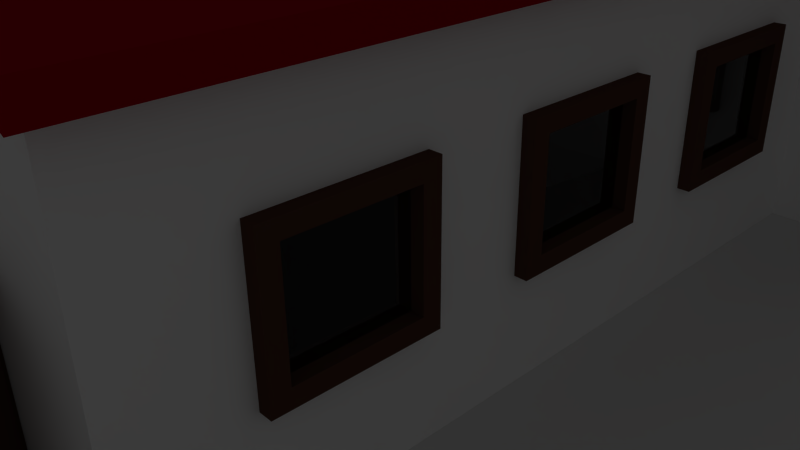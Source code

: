 # Source: ER_Fabrik.blend  (saved by Blender 2.68.0; exported with 4.5.12 LTS)
import bpy
from mathutils import Matrix  # noqa: F401  (used for matrix-valued properties, if any)

bpy.ops.wm.read_factory_settings(use_empty=True)
scene = bpy.context.scene
scene.name = 'Scene'

# ---- collections
col_collection_1 = bpy.data.collections.new('Collection 1'); scene.collection.children.link(col_collection_1)

# ---- materials (node trees are filled in below, after node groups)
mat_holz = bpy.data.materials.new('Holz')
mat_holz.alpha_threshold = 0.0
mat_holz.roughness = 0.5
mat_holz.line_color = (0.0, 0.0, 0.0, 1.0)
mat_wand = bpy.data.materials.new('Wand')
mat_wand.alpha_threshold = 0.0
mat_wand.roughness = 0.5
mat_wand.line_color = (0.0, 0.0, 0.0, 1.0)
mat_fenster = bpy.data.materials.new('Fenster')
mat_fenster.alpha_threshold = 0.0
mat_fenster.roughness = 0.5
mat_fenster.line_color = (0.0, 0.0, 0.0, 1.0)
mat_dach = bpy.data.materials.new('Dach')
mat_dach.alpha_threshold = 0.0
mat_dach.roughness = 0.5
mat_dach.line_color = (0.0, 0.0, 0.0, 1.0)
mat_schwarz = bpy.data.materials.new('Schwarz')
mat_schwarz.alpha_threshold = 0.0
mat_schwarz.roughness = 0.5
mat_schwarz.line_color = (0.0, 0.0, 0.0, 1.0)
mat_licht = bpy.data.materials.new('Licht')
mat_licht.alpha_threshold = 0.0
mat_licht.roughness = 0.5
mat_licht.line_color = (0.0, 0.0, 0.0, 1.0)
mat_schnee = bpy.data.materials.new('Schnee')
mat_schnee.alpha_threshold = 0.0
mat_schnee.roughness = 0.5
mat_schnee.line_color = (0.0, 0.0, 0.0, 1.0)

# ---- material node trees
mat_holz.use_nodes = True; mat_holz.node_tree.nodes.clear()
_N = mat_holz.node_tree.nodes; _L = mat_holz.node_tree.links
n0 = _N.new('ShaderNodeOutputMaterial'); n0.name = 'Material Output'; n0.location = (300, 300)
n1 = _N.new('ShaderNodeBsdfDiffuse'); n1.name = 'Diffuse BSDF'; n1.location = (10, 300)
n1.inputs[0].default_value = (0.1025, 0.04648, 0.03102, 1.0)
_L.new(n1.outputs[0], n0.inputs[0])
n0.is_active_output = True
mat_wand.use_nodes = True; mat_wand.node_tree.nodes.clear()
_N = mat_wand.node_tree.nodes; _L = mat_wand.node_tree.links
n0 = _N.new('ShaderNodeOutputMaterial'); n0.name = 'Material Output'; n0.location = (300, 300)
n1 = _N.new('ShaderNodeBsdfDiffuse'); n1.name = 'Diffuse BSDF'; n1.location = (10, 300)
n1.inputs[0].default_value = (1.0, 1.0, 1.0, 1.0)
_L.new(n1.outputs[0], n0.inputs[0])
n0.is_active_output = True
mat_fenster.use_nodes = True; mat_fenster.node_tree.nodes.clear()
_N = mat_fenster.node_tree.nodes; _L = mat_fenster.node_tree.links
n0 = _N.new('ShaderNodeOutputMaterial'); n0.name = 'Material Output'; n0.location = (300, 300)
n1 = _N.new('ShaderNodeBsdfGlass'); n1.name = 'Glass BSDF'; n1.location = (100, 300)
n1.distribution = 'BECKMANN'
n1.inputs[0].default_value = (0.8, 0.8, 0.8, 1.0)
n1.inputs[2].default_value = 1.45
_L.new(n1.outputs[0], n0.inputs[0])
n0.is_active_output = True
mat_dach.use_nodes = True; mat_dach.node_tree.nodes.clear()
_N = mat_dach.node_tree.nodes; _L = mat_dach.node_tree.links
n0 = _N.new('ShaderNodeOutputMaterial'); n0.name = 'Material Output'; n0.location = (300, 300)
n1 = _N.new('ShaderNodeBsdfDiffuse'); n1.name = 'Diffuse BSDF'; n1.location = (10, 300)
n1.inputs[0].default_value = (0.402, 0.0, 0.009476, 1.0)
_L.new(n1.outputs[0], n0.inputs[0])
n0.is_active_output = True
mat_schwarz.use_nodes = True; mat_schwarz.node_tree.nodes.clear()
_N = mat_schwarz.node_tree.nodes; _L = mat_schwarz.node_tree.links
n0 = _N.new('ShaderNodeOutputMaterial'); n0.name = 'Material Output'; n0.location = (300, 300)
n1 = _N.new('ShaderNodeBsdfDiffuse'); n1.name = 'Diffuse BSDF'; n1.location = (10, 300)
n1.inputs[0].default_value = (0.0, 0.0, 0.0, 1.0)
_L.new(n1.outputs[0], n0.inputs[0])
n0.is_active_output = True
mat_licht.use_nodes = True; mat_licht.node_tree.nodes.clear()
_N = mat_licht.node_tree.nodes; _L = mat_licht.node_tree.links
n0 = _N.new('ShaderNodeOutputMaterial'); n0.name = 'Material Output'; n0.location = (300, 300)
n1 = _N.new('ShaderNodeEmission'); n1.name = 'Emission'; n1.location = (110, 300)
n1.inputs[0].default_value = (0.8, 0.8, 0.8, 1.0)
n1.inputs[1].default_value = 500.0
_L.new(n1.outputs[0], n0.inputs[0])
n0.is_active_output = True
mat_schnee.use_nodes = True; mat_schnee.node_tree.nodes.clear()
_N = mat_schnee.node_tree.nodes; _L = mat_schnee.node_tree.links
n0 = _N.new('ShaderNodeOutputMaterial'); n0.name = 'Material Output'; n0.location = (300, 300)
n1 = _N.new('ShaderNodeBsdfDiffuse'); n1.name = 'Diffuse BSDF'; n1.location = (10, 300)
n1.inputs[1].default_value = 1.0
_L.new(n1.outputs[0], n0.inputs[0])
n0.is_active_output = True

# ---- world
world_world = bpy.data.worlds.new('World'); scene.world = world_world
world_world.color = (0.05088, 0.05088, 0.05088)
world_world.use_sun_shadow = False
world_world.sun_shadow_jitter_overblur = 0.0
world_world.cycles.sampling_method = 'MANUAL'
world_world.cycles.sample_map_resolution = 256

# ---- cameras
cam_camera = bpy.data.cameras.new('Camera')
cam_camera.clip_end = 100.0
cam_camera.lens = 35.0
cam_camera.sensor_width = 32.0
cam_camera.sensor_height = 18.0
cam_camera.ortho_scale = 7.314
cam_camera.dof.focus_distance = 0.0

# ---- lights
light_lamp = bpy.data.lights.new('Lamp', 'POINT')
light_lamp.transmission_factor = 0.0
light_lamp.cutoff_distance = 30.0
light_lamp.energy = 100.0
light_lamp.shadow_buffer_clip_start = 1.001
light_lamp.shadow_soft_size = 0.1
light_lamp.shadow_maximum_resolution = 0.006
light_lamp.use_absolute_resolution = True
light_lamp.cycles.use_multiple_importance_sampling = False

# ---- meshes
me_cube_004 = bpy.data.meshes.new('Cube.004')
me_cube_004.from_pydata([(0.8814, -17.76, -1.0), (0.8814, -19.76, -1.0), (-1.119, -19.76, -1.0), (-1.119, -17.76, -1.0), (0.8814, -17.76, 1.0), (0.8814, -19.76, 1.0), (-1.119, -19.76, 1.0), (-1.119, -17.76, 1.0), (0.8814, -17.46, -1.0), (-1.119, -17.46, -1.0), (0.8814, -17.46, 1.0), (-1.119, -17.46, 1.0), (0.8814, -20.06, -1.0), (-1.119, -20.06, -1.0), (0.8814, -20.06, 1.0), (-1.119, -20.06, 1.0), (0.8814, -19.76, -13.8), (-1.119, -19.76, -13.8), (0.8814, -20.06, -13.8), (-1.119, -20.06, -13.8), (0.8814, -17.76, -13.8), (-1.119, -17.76, -13.8), (0.8814, -17.46, -13.8), (-1.119, -17.46, -13.8), (0.8814, -19.76, -15.93), (-1.119, -19.76, -15.93), (0.8814, -20.06, -15.93), (-1.119, -20.06, -15.93), (0.8814, -17.76, -15.93), (-1.119, -17.76, -15.93), (0.8814, -17.46, -15.93), (-1.119, -17.46, -15.93), (0.8814, -13.48, -1.0), (0.8814, -15.48, -1.0), (-1.119, -15.48, -1.0), (-1.119, -13.48, -1.0), (0.8814, -13.48, 1.0), (0.8814, -15.48, 1.0), (-1.119, -15.48, 1.0), (-1.119, -13.48, 1.0), (0.8814, -13.19, -1.0), (-1.119, -13.19, -1.0), (0.8814, -13.19, 1.0), (-1.119, -13.19, 1.0), (0.8814, -15.78, -1.0), (-1.119, -15.78, -1.0), (0.8814, -15.78, 1.0), (-1.119, -15.78, 1.0), (0.8814, -15.48, -13.8), (-1.119, -15.48, -13.8), (0.8814, -15.78, -13.8), (-1.119, -15.78, -13.8), (0.8814, -13.48, -13.8), (-1.119, -13.48, -13.8), (0.8814, -13.19, -13.8), (-1.119, -13.19, -13.8), (0.8814, -15.48, -15.93), (-1.119, -15.48, -15.93), (0.8814, -15.78, -15.93), (-1.119, -15.78, -15.93), (0.8814, -13.48, -15.93), (-1.119, -13.48, -15.93), (0.8814, -13.19, -15.93), (-1.119, -13.19, -15.93), (0.8814, -21.99, -1.0), (0.8814, -23.99, -1.0), (-1.119, -23.99, -1.0), (-1.119, -21.99, -1.0), (0.8814, -21.99, 1.0), (0.8814, -23.99, 1.0), (-1.119, -23.99, 1.0), (-1.119, -21.99, 1.0), (0.8814, -21.7, -1.0), (-1.119, -21.7, -1.0), (0.8814, -21.7, 1.0), (-1.119, -21.7, 1.0), (0.8814, -24.29, -1.0), (-1.119, -24.29, -1.0), (0.8814, -24.29, 1.0), (-1.119, -24.29, 1.0), (0.8814, -23.99, -13.8), (-1.119, -23.99, -13.8), (0.8814, -24.29, -13.8), (-1.119, -24.29, -13.8), (0.8814, -21.99, -13.8), (-1.119, -21.99, -13.8), (0.8814, -21.7, -13.8), (-1.119, -21.7, -13.8), (0.8814, -23.99, -15.93), (-1.119, -23.99, -15.93), (0.8814, -24.29, -15.93), (-1.119, -24.29, -15.93), (0.8814, -21.99, -15.93), (-1.119, -21.99, -15.93), (0.8814, -21.7, -15.93), (-1.119, -21.7, -15.93), (-22.2, -21.99, -1.0), (-22.2, -23.99, -1.0), (-24.2, -23.99, -1.0), (-24.2, -21.99, -1.0), (-22.2, -21.99, 1.0), (-22.2, -23.99, 1.0), (-24.2, -23.99, 1.0), (-24.2, -21.99, 1.0), (-22.2, -21.7, -1.0), (-24.2, -21.7, -1.0), (-22.2, -21.7, 1.0), (-24.2, -21.7, 1.0), (-22.2, -24.29, -1.0), (-24.2, -24.29, -1.0), (-22.2, -24.29, 1.0), (-24.2, -24.29, 1.0), (-22.2, -23.99, -13.8), (-24.2, -23.99, -13.8), (-22.2, -24.29, -13.8), (-24.2, -24.29, -13.8), (-22.2, -21.99, -13.8), (-24.2, -21.99, -13.8), (-22.2, -21.7, -13.8), (-24.2, -21.7, -13.8), (-22.2, -23.99, -15.93), (-24.2, -23.99, -15.93), (-22.2, -24.29, -15.93), (-24.2, -24.29, -15.93), (-22.2, -21.99, -15.93), (-24.2, -21.99, -15.93), (-22.2, -21.7, -15.93), (-24.2, -21.7, -15.93), (-22.2, -13.48, -1.0), (-22.2, -15.48, -1.0), (-24.2, -15.48, -1.0), (-24.2, -13.48, -1.0), (-22.2, -13.48, 1.0), (-22.2, -15.48, 1.0), (-24.2, -15.48, 1.0), (-24.2, -13.48, 1.0), (-22.2, -13.19, -1.0), (-24.2, -13.19, -1.0), (-22.2, -13.19, 1.0), (-24.2, -13.19, 1.0), (-22.2, -15.78, -1.0), (-24.2, -15.78, -1.0), (-22.2, -15.78, 1.0), (-24.2, -15.78, 1.0), (-22.2, -15.48, -13.8), (-24.2, -15.48, -13.8), (-22.2, -15.78, -13.8), (-24.2, -15.78, -13.8), (-22.2, -13.48, -13.8), (-24.2, -13.48, -13.8), (-22.2, -13.19, -13.8), (-24.2, -13.19, -13.8), (-22.2, -15.48, -15.93), (-24.2, -15.48, -15.93), (-22.2, -15.78, -15.93), (-24.2, -15.78, -15.93), (-22.2, -13.48, -15.93), (-24.2, -13.48, -15.93), (-22.2, -13.19, -15.93), (-24.2, -13.19, -15.93), (-22.2, -17.76, -1.0), (-22.2, -19.76, -1.0), (-24.2, -19.76, -1.0), (-24.2, -17.76, -1.0), (-22.2, -17.76, 1.0), (-22.2, -19.76, 1.0), (-24.2, -19.76, 1.0), (-24.2, -17.76, 1.0), (-22.2, -17.46, -1.0), (-24.2, -17.46, -1.0), (-22.2, -17.46, 1.0), (-24.2, -17.46, 1.0), (-22.2, -20.06, -1.0), (-24.2, -20.06, -1.0), (-22.2, -20.06, 1.0), (-24.2, -20.06, 1.0), (-22.2, -19.76, -13.8), (-24.2, -19.76, -13.8), (-22.2, -20.06, -13.8), (-24.2, -20.06, -13.8), (-22.2, -17.76, -13.8), (-24.2, -17.76, -13.8), (-22.2, -17.46, -13.8), (-24.2, -17.46, -13.8), (-22.2, -19.76, -15.93), (-24.2, -19.76, -15.93), (-22.2, -20.06, -15.93), (-24.2, -20.06, -15.93), (-22.2, -17.76, -15.93), (-24.2, -17.76, -15.93), (-22.2, -17.46, -15.93), (-24.2, -17.46, -15.93), (-23.61, -26.17, -29.33), (-23.61, -11.35, -29.33), (0.3894, -11.35, -29.33), (0.3893, -26.17, -29.33), (-23.61, -26.17, 13.33), (-23.61, -11.35, 13.33), (0.3894, -11.35, 13.33), (0.3893, -26.17, 13.33), (-11.61, -26.17, -29.33), (-11.61, -11.35, -29.33), (-11.61, -26.17, 29.33), (-11.61, -11.35, 29.33), (-23.61, -26.17, -2.146e-06), (-23.61, -11.35, -2.146e-06), (0.3894, -11.35, -2.146e-06), (0.3893, -26.17, -2.146e-06), (-11.61, -11.35, -2.146e-06), (-11.61, -26.17, -2.146e-06), (-5.611, -11.35, -29.33), (-17.61, -11.35, -29.33), (-5.611, -11.35, -2.146e-06), (-17.61, -11.35, -2.146e-06), (-23.61, -15.59, -14.67), (-23.61, -17.7, -14.67), (-23.61, -19.82, -14.67), (-23.61, -21.93, -14.67), (-23.61, -24.05, -14.67), (0.3894, -24.05, -14.67), (0.3894, -21.93, -14.67), (0.3894, -19.82, -14.67), (0.3894, -17.7, -14.67), (0.3894, -15.59, -14.67), (0.3894, -13.47, -14.67), (-23.61, -11.35, -14.67), (-17.61, -11.35, -14.67), (0.3894, -11.35, -14.67), (-5.611, -11.35, -14.67), (-11.61, -26.17, -14.67), (0.3893, -26.17, -14.67), (-23.61, -26.17, -14.67), (-23.61, -24.05, -2.146e-06), (-23.61, -21.93, -2.146e-06), (-23.61, -19.82, -2.146e-06), (-23.61, -17.7, -2.146e-06), (-23.61, -15.59, -2.146e-06), (-23.61, -13.47, -2.146e-06), (0.3894, -13.47, -2.146e-06), (0.3894, -15.59, -2.146e-06), (0.3894, -17.7, -2.146e-06), (0.3894, -19.82, -2.146e-06), (0.3894, -21.93, -2.146e-06), (0.3894, -24.05, -2.146e-06), (-23.61, -13.47, -14.67), (-23.61, -26.17, 16.53), (-23.61, -11.35, 16.53), (0.3894, -11.35, 16.53), (0.3893, -26.17, 16.53), (-11.61, -26.17, 32.53), (-11.61, -11.35, 32.53), (-24.81, -26.17, 11.95), (-24.81, -11.35, 11.95), (-24.81, -26.17, 15.15), (-24.81, -11.35, 15.15), (1.589, -11.35, 11.95), (1.589, -26.17, 11.95), (1.589, -11.35, 15.15), (1.589, -26.17, 15.15), (-23.61, -11.06, 13.33), (0.3894, -11.06, 13.33), (-11.61, -11.06, 29.33), (-23.61, -11.06, 16.53), (0.3894, -11.06, 16.53), (-11.61, -11.06, 32.53), (-24.81, -11.06, 11.95), (-24.81, -11.06, 15.15), (1.589, -11.06, 11.95), (1.589, -11.06, 15.15), (-23.61, -26.46, 13.33), (0.3893, -26.46, 13.33), (-11.61, -26.46, 29.33), (-23.61, -26.46, 16.53), (0.3893, -26.46, 16.53), (-11.61, -26.46, 32.53), (-24.81, -26.46, 11.95), (-24.81, -26.46, 15.15), (1.589, -26.46, 11.95), (1.589, -26.46, 15.15), (0.4123, 3.174, -29.33), (0.4123, -11.64, -29.33), (-23.59, -11.64, -29.33), (-23.59, 3.174, -29.33), (0.4124, 3.174, 13.33), (0.4123, -11.64, 13.33), (-23.59, -11.64, 13.33), (-23.59, 3.174, 13.33), (-11.59, 3.174, -29.33), (-11.59, -11.64, -29.33), (-11.59, 3.174, 29.33), (-11.59, -11.64, 29.33), (0.4123, 3.174, -2.146e-06), (0.4123, -11.64, -2.146e-06), (-23.59, -11.64, -2.146e-06), (-23.59, 3.174, -2.146e-06), (-11.59, -11.64, -2.146e-06), (-11.59, 3.174, -2.146e-06), (-17.59, -11.64, -29.33), (-5.588, -11.64, -29.33), (-17.59, -11.64, -2.146e-06), (-5.588, -11.64, -2.146e-06), (0.4123, -7.408, -14.67), (0.4123, -5.291, -14.67), (0.4123, -3.175, -14.67), (0.4123, -1.058, -14.67), (0.4123, 1.058, -14.67), (-23.59, 1.058, -14.67), (-23.59, -1.058, -14.67), (-23.59, -3.175, -14.67), (-23.59, -5.291, -14.67), (-23.59, -7.408, -14.67), (-23.59, -9.524, -14.67), (0.4123, -11.64, -14.67), (-5.588, -11.64, -14.67), (-23.59, -11.64, -14.67), (-17.59, -11.64, -14.67), (-11.59, 3.174, -14.67), (-23.59, 3.174, -14.67), (0.4123, 3.174, -14.67), (0.4123, 1.058, -2.146e-06), (0.4123, -1.058, -2.146e-06), (0.4123, -3.175, -2.146e-06), (0.4123, -5.291, -2.146e-06), (0.4123, -7.408, -2.146e-06), (0.4123, -9.524, -2.146e-06), (-23.59, -9.524, -2.146e-06), (-23.59, -7.408, -2.146e-06), (-23.59, -5.291, -2.146e-06), (-23.59, -3.175, -2.146e-06), (-23.59, -1.058, -2.146e-06), (-23.59, 1.058, -2.146e-06), (0.4123, -9.524, -14.67), (0.4124, 3.174, 16.53), (0.4123, -11.64, 16.53), (-23.59, -11.64, 16.53), (-23.59, 3.174, 16.53), (-11.59, 3.174, 32.53), (-11.59, -11.64, 32.53), (1.612, 3.174, 11.95), (1.612, -11.64, 11.95), (1.612, 3.174, 15.15), (1.612, -11.64, 15.15), (-24.79, -11.64, 11.95), (-24.79, 3.174, 11.95), (-24.79, -11.64, 15.15), (-24.79, 3.174, 15.15), (0.4123, -11.94, 13.33), (-23.59, -11.94, 13.33), (-11.59, -11.94, 29.33), (0.4123, -11.94, 16.53), (-23.59, -11.94, 16.53), (-11.59, -11.94, 32.53), (1.612, -11.94, 11.95), (1.612, -11.94, 15.15), (-24.79, -11.94, 11.95), (-24.79, -11.94, 15.15), (0.4124, 3.471, 13.33), (-23.59, 3.471, 13.33), (-11.59, 3.471, 29.33), (0.4124, 3.471, 16.53), (-23.59, 3.471, 16.53), (-11.59, 3.471, 32.53), (1.612, 3.471, 11.95), (1.612, 3.471, 15.15), (-24.79, 3.471, 11.95), (-24.79, 3.471, 15.15), (-24.08, -5.233, -1.0), (-24.08, -3.233, -1.0), (-22.08, -3.233, -1.0), (-22.08, -5.233, -1.0), (-24.08, -5.233, 1.0), (-24.08, -3.233, 1.0), (-22.08, -3.233, 1.0), (-22.08, -5.233, 1.0), (-24.08, -5.529, -1.0), (-22.08, -5.529, -1.0), (-24.08, -5.529, 1.0), (-22.08, -5.529, 1.0), (-24.08, -2.937, -1.0), (-22.08, -2.937, -1.0), (-24.08, -2.937, 1.0), (-22.08, -2.937, 1.0), (-24.08, -3.233, -13.8), (-22.08, -3.233, -13.8), (-24.08, -2.937, -13.8), (-22.08, -2.937, -13.8), (-24.08, -5.233, -13.8), (-22.08, -5.233, -13.8), (-24.08, -5.529, -13.8), (-22.08, -5.529, -13.8), (-24.08, -3.233, -15.93), (-22.08, -3.233, -15.93), (-24.08, -2.937, -15.93), (-22.08, -2.937, -15.93), (-24.08, -5.233, -15.93), (-22.08, -5.233, -15.93), (-24.08, -5.529, -15.93), (-22.08, -5.529, -15.93), (-24.08, -9.511, -1.0), (-24.08, -7.511, -1.0), (-22.08, -7.511, -1.0), (-22.08, -9.511, -1.0), (-24.08, -9.511, 1.0), (-24.08, -7.511, 1.0), (-22.08, -7.511, 1.0), (-22.08, -9.511, 1.0), (-24.08, -9.807, -1.0), (-22.08, -9.807, -1.0), (-24.08, -9.807, 1.0), (-22.08, -9.807, 1.0), (-24.08, -7.214, -1.0), (-22.08, -7.214, -1.0), (-24.08, -7.214, 1.0), (-22.08, -7.214, 1.0), (-24.08, -7.511, -13.8), (-22.08, -7.511, -13.8), (-24.08, -7.214, -13.8), (-22.08, -7.214, -13.8), (-24.08, -9.511, -13.8), (-22.08, -9.511, -13.8), (-24.08, -9.807, -13.8), (-22.08, -9.807, -13.8), (-24.08, -7.511, -15.93), (-22.08, -7.511, -15.93), (-24.08, -7.214, -15.93), (-22.08, -7.214, -15.93), (-24.08, -9.511, -15.93), (-22.08, -9.511, -15.93), (-24.08, -9.807, -15.93), (-22.08, -9.807, -15.93), (-24.08, -1.0, -1.0), (-24.08, 1.0, -1.0), (-22.08, 1.0, -1.0), (-22.08, -1.0, -1.0), (-24.08, -1.0, 1.0), (-24.08, 1.0, 1.0), (-22.08, 1.0, 1.0), (-22.08, -1.0, 1.0), (-24.08, -1.296, -1.0), (-22.08, -1.296, -1.0), (-24.08, -1.296, 1.0), (-22.08, -1.296, 1.0), (-24.08, 1.296, -1.0), (-22.08, 1.296, -1.0), (-24.08, 1.296, 1.0), (-22.08, 1.296, 1.0), (-24.08, 1.0, -13.8), (-22.08, 1.0, -13.8), (-24.08, 1.296, -13.8), (-22.08, 1.296, -13.8), (-24.08, -1.0, -13.8), (-22.08, -1.0, -13.8), (-24.08, -1.296, -13.8), (-22.08, -1.296, -13.8), (-24.08, 1.0, -15.93), (-22.08, 1.0, -15.93), (-24.08, 1.296, -15.93), (-22.08, 1.296, -15.93), (-24.08, -1.0, -15.93), (-22.08, -1.0, -15.93), (-24.08, -1.296, -15.93), (-22.08, -1.296, -15.93), (-1.0, -1.0, -1.0), (-1.0, 1.0, -1.0), (1.0, 1.0, -1.0), (1.0, -1.0, -1.0), (-1.0, -1.0, 1.0), (-1.0, 1.0, 1.0), (1.0, 1.0, 1.0), (1.0, -1.0, 1.0), (-1.0, -1.296, -1.0), (1.0, -1.296, -1.0), (-1.0, -1.296, 1.0), (1.0, -1.296, 1.0), (-1.0, 1.296, -1.0), (1.0, 1.296, -1.0), (-1.0, 1.296, 1.0), (1.0, 1.296, 1.0), (-1.0, 1.0, -13.8), (1.0, 1.0, -13.8), (-1.0, 1.296, -13.8), (1.0, 1.296, -13.8), (-1.0, -1.0, -13.8), (1.0, -1.0, -13.8), (-1.0, -1.296, -13.8), (1.0, -1.296, -13.8), (-1.0, 1.0, -15.93), (1.0, 1.0, -15.93), (-1.0, 1.296, -15.93), (1.0, 1.296, -15.93), (-1.0, -1.0, -15.93), (1.0, -1.0, -15.93), (-1.0, -1.296, -15.93), (1.0, -1.296, -15.93), (-1.0, -9.511, -1.0), (-1.0, -7.511, -1.0), (1.0, -7.511, -1.0), (1.0, -9.511, -1.0), (-1.0, -9.511, 1.0), (-1.0, -7.511, 1.0), (1.0, -7.511, 1.0), (1.0, -9.511, 1.0), (-1.0, -9.807, -1.0), (1.0, -9.807, -1.0), (-1.0, -9.807, 1.0), (1.0, -9.807, 1.0), (-1.0, -7.214, -1.0), (1.0, -7.214, -1.0), (-1.0, -7.214, 1.0), (1.0, -7.214, 1.0), (-1.0, -7.511, -13.8), (1.0, -7.511, -13.8), (-1.0, -7.214, -13.8), (1.0, -7.214, -13.8), (-1.0, -9.511, -13.8), (1.0, -9.511, -13.8), (-1.0, -9.807, -13.8), (1.0, -9.807, -13.8), (-1.0, -7.511, -15.93), (1.0, -7.511, -15.93), (-1.0, -7.214, -15.93), (1.0, -7.214, -15.93), (-1.0, -9.511, -15.93), (1.0, -9.511, -15.93), (-1.0, -9.807, -15.93), (1.0, -9.807, -15.93), (-1.0, -5.233, -1.0), (-1.0, -3.233, -1.0), (1.0, -3.233, -1.0), (1.0, -5.233, -1.0), (-1.0, -5.233, 1.0), (-1.0, -3.233, 1.0), (1.0, -3.233, 1.0), (1.0, -5.233, 1.0), (-1.0, -5.529, -1.0), (1.0, -5.529, -1.0), (-1.0, -5.529, 1.0), (1.0, -5.529, 1.0), (-1.0, -2.937, -1.0), (1.0, -2.937, -1.0), (-1.0, -2.937, 1.0), (1.0, -2.937, 1.0), (-1.0, -3.233, -13.8), (1.0, -3.233, -13.8), (-1.0, -2.937, -13.8), (1.0, -2.937, -13.8), (-1.0, -5.233, -13.8), (1.0, -5.233, -13.8), (-1.0, -5.529, -13.8), (1.0, -5.529, -13.8), (-1.0, -3.233, -15.93), (1.0, -3.233, -15.93), (-1.0, -2.937, -15.93), (1.0, -2.937, -15.93), (-1.0, -5.233, -15.93), (1.0, -5.233, -15.93), (-1.0, -5.529, -15.93), (1.0, -5.529, -15.93)], [], [(4, 5, 1, 0), (13, 2, 17, 19), (6, 7, 3, 2), (8, 0, 20, 22), (0, 1, 2, 3), (7, 6, 5, 4), (11, 10, 8, 9), (4, 0, 8, 10), (3, 7, 11, 9), (7, 4, 10, 11), (14, 15, 13, 12), (5, 6, 15, 14), (6, 2, 13, 15), (1, 5, 14, 12), (18, 19, 27, 26), (12, 13, 19, 18), (1, 12, 18, 16), (2, 1, 16, 17), (22, 20, 28, 30), (9, 8, 22, 23), (0, 3, 21, 20), (3, 9, 23, 21), (25, 24, 26, 27), (28, 29, 31, 30), (20, 21, 29, 28), (19, 17, 25, 27), (21, 23, 31, 29), (24, 28, 20, 16), (16, 18, 26, 24), (23, 22, 30, 31), (16, 20, 21, 17), (24, 28, 29, 25), (29, 25, 17, 21), (36, 37, 33, 32), (45, 34, 49, 51), (38, 39, 35, 34), (40, 32, 52, 54), (32, 33, 34, 35), (39, 38, 37, 36), (43, 42, 40, 41), (36, 32, 40, 42), (35, 39, 43, 41), (39, 36, 42, 43), (46, 47, 45, 44), (37, 38, 47, 46), (38, 34, 45, 47), (33, 37, 46, 44), (50, 51, 59, 58), (44, 45, 51, 50), (33, 44, 50, 48), (34, 33, 48, 49), (54, 52, 60, 62), (41, 40, 54, 55), (32, 35, 53, 52), (35, 41, 55, 53), (57, 56, 58, 59), (60, 61, 63, 62), (52, 53, 61, 60), (51, 49, 57, 59), (53, 55, 63, 61), (56, 60, 52, 48), (48, 50, 58, 56), (55, 54, 62, 63), (48, 52, 53, 49), (56, 60, 61, 57), (61, 57, 49, 53), (68, 69, 65, 64), (77, 66, 81, 83), (70, 71, 67, 66), (72, 64, 84, 86), (64, 65, 66, 67), (71, 70, 69, 68), (75, 74, 72, 73), (68, 64, 72, 74), (67, 71, 75, 73), (71, 68, 74, 75), (78, 79, 77, 76), (69, 70, 79, 78), (70, 66, 77, 79), (65, 69, 78, 76), (82, 83, 91, 90), (76, 77, 83, 82), (65, 76, 82, 80), (66, 65, 80, 81), (86, 84, 92, 94), (73, 72, 86, 87), (64, 67, 85, 84), (67, 73, 87, 85), (89, 88, 90, 91), (92, 93, 95, 94), (84, 85, 93, 92), (83, 81, 89, 91), (85, 87, 95, 93), (88, 92, 84, 80), (80, 82, 90, 88), (87, 86, 94, 95), (80, 84, 85, 81), (88, 92, 93, 89), (93, 89, 81, 85), (100, 101, 97, 96), (109, 98, 113, 115), (102, 103, 99, 98), (104, 96, 116, 118), (96, 97, 98, 99), (103, 102, 101, 100), (107, 106, 104, 105), (100, 96, 104, 106), (99, 103, 107, 105), (103, 100, 106, 107), (110, 111, 109, 108), (101, 102, 111, 110), (102, 98, 109, 111), (97, 101, 110, 108), (114, 115, 123, 122), (108, 109, 115, 114), (97, 108, 114, 112), (98, 97, 112, 113), (118, 116, 124, 126), (105, 104, 118, 119), (96, 99, 117, 116), (99, 105, 119, 117), (121, 120, 122, 123), (124, 125, 127, 126), (116, 117, 125, 124), (115, 113, 121, 123), (117, 119, 127, 125), (120, 124, 116, 112), (112, 114, 122, 120), (119, 118, 126, 127), (112, 116, 117, 113), (120, 124, 125, 121), (125, 121, 113, 117), (132, 133, 129, 128), (141, 130, 145, 147), (134, 135, 131, 130), (136, 128, 148, 150), (128, 129, 130, 131), (135, 134, 133, 132), (139, 138, 136, 137), (132, 128, 136, 138), (131, 135, 139, 137), (135, 132, 138, 139), (142, 143, 141, 140), (133, 134, 143, 142), (134, 130, 141, 143), (129, 133, 142, 140), (146, 147, 155, 154), (140, 141, 147, 146), (129, 140, 146, 144), (130, 129, 144, 145), (150, 148, 156, 158), (137, 136, 150, 151), (128, 131, 149, 148), (131, 137, 151, 149), (153, 152, 154, 155), (156, 157, 159, 158), (148, 149, 157, 156), (147, 145, 153, 155), (149, 151, 159, 157), (152, 156, 148, 144), (144, 146, 154, 152), (151, 150, 158, 159), (144, 148, 149, 145), (152, 156, 157, 153), (157, 153, 145, 149), (164, 165, 161, 160), (173, 162, 177, 179), (166, 167, 163, 162), (168, 160, 180, 182), (160, 161, 162, 163), (167, 166, 165, 164), (171, 170, 168, 169), (164, 160, 168, 170), (163, 167, 171, 169), (167, 164, 170, 171), (174, 175, 173, 172), (165, 166, 175, 174), (166, 162, 173, 175), (161, 165, 174, 172), (178, 179, 187, 186), (172, 173, 179, 178), (161, 172, 178, 176), (162, 161, 176, 177), (182, 180, 188, 190), (169, 168, 182, 183), (160, 163, 181, 180), (163, 169, 183, 181), (185, 184, 186, 187), (188, 189, 191, 190), (180, 181, 189, 188), (179, 177, 185, 187), (181, 183, 191, 189), (184, 188, 180, 176), (176, 178, 186, 184), (183, 182, 190, 191), (176, 180, 181, 177), (184, 188, 189, 185), (189, 185, 177, 181), (208, 203, 198, 206, 212), (229, 200, 195, 230), (205, 197, 203, 208, 213), (231, 192, 200, 229), (219, 243, 207, 230), (226, 211, 193, 225), (202, 209, 207, 199), (196, 204, 209, 202), (244, 237, 205, 225), (228, 212, 206, 227), (219, 230, 195, 194, 227, 224, 223, 222, 221, 220), (231, 218, 217, 216, 215, 214, 244, 225, 193, 192), (201, 200, 192, 193, 211), (210, 228, 227, 194), (213, 226, 225, 205), (200, 201, 210, 194, 195), (204, 231, 229, 209), (209, 229, 230, 207), (238, 206, 198, 199, 207, 243, 242, 241, 240, 239), (232, 204, 196, 197, 205, 237, 236, 235, 234, 233), (256, 258, 278, 277), (197, 252, 265, 259), (227, 206, 238, 224), (224, 238, 239, 223), (223, 239, 240, 222), (222, 240, 241, 221), (221, 241, 242, 220), (220, 242, 243, 219), (231, 204, 232, 218), (218, 232, 233, 217), (217, 233, 234, 216), (216, 234, 235, 215), (215, 235, 236, 214), (214, 236, 237, 244), (249, 250, 246, 245), (250, 249, 248, 247), (247, 257, 268, 263), (248, 249, 274, 273), (252, 254, 266, 265), (202, 199, 270, 271), (252, 251, 253, 254), (245, 246, 254, 253), (197, 196, 251, 252), (258, 248, 273, 278), (256, 255, 257, 258), (247, 248, 258, 257), (203, 197, 259, 261), (199, 198, 255, 256), (262, 259, 265, 266), (260, 261, 264, 263), (261, 259, 262, 264), (260, 263, 268, 267), (198, 203, 261, 260), (255, 198, 260, 267), (257, 255, 267, 268), (250, 247, 263, 264), (254, 246, 262, 266), (246, 250, 264, 262), (269, 271, 274, 272), (273, 270, 277, 278), (271, 270, 273, 274), (269, 272, 276, 275), (249, 245, 272, 274), (245, 253, 276, 272), (253, 251, 275, 276), (199, 256, 277, 270), (251, 196, 269, 275), (196, 202, 271, 269), (295, 290, 285, 293, 299), (316, 287, 282, 317), (292, 284, 290, 295, 300), (318, 279, 287, 316), (306, 330, 294, 317), (313, 298, 280, 312), (289, 296, 294, 286), (283, 291, 296, 289), (331, 324, 292, 312), (315, 299, 293, 314), (306, 317, 282, 281, 314, 311, 310, 309, 308, 307), (318, 305, 304, 303, 302, 301, 331, 312, 280, 279), (288, 287, 279, 280, 298), (297, 315, 314, 281), (300, 313, 312, 292), (287, 288, 297, 281, 282), (291, 318, 316, 296), (296, 316, 317, 294), (325, 293, 285, 286, 294, 330, 329, 328, 327, 326), (319, 291, 283, 284, 292, 324, 323, 322, 321, 320), (343, 345, 365, 364), (284, 339, 352, 346), (314, 293, 325, 311), (311, 325, 326, 310), (310, 326, 327, 309), (309, 327, 328, 308), (308, 328, 329, 307), (307, 329, 330, 306), (318, 291, 319, 305), (305, 319, 320, 304), (304, 320, 321, 303), (303, 321, 322, 302), (302, 322, 323, 301), (301, 323, 324, 331), (336, 337, 333, 332), (337, 336, 335, 334), (334, 344, 355, 350), (335, 336, 361, 360), (339, 341, 353, 352), (289, 286, 357, 358), (339, 338, 340, 341), (332, 333, 341, 340), (284, 283, 338, 339), (345, 335, 360, 365), (343, 342, 344, 345), (334, 335, 345, 344), (290, 284, 346, 348), (286, 285, 342, 343), (349, 346, 352, 353), (347, 348, 351, 350), (348, 346, 349, 351), (347, 350, 355, 354), (285, 290, 348, 347), (342, 285, 347, 354), (344, 342, 354, 355), (337, 334, 350, 351), (341, 333, 349, 353), (333, 337, 351, 349), (356, 358, 361, 359), (360, 357, 364, 365), (358, 357, 360, 361), (356, 359, 363, 362), (336, 332, 359, 361), (332, 340, 363, 359), (340, 338, 362, 363), (286, 343, 364, 357), (338, 283, 356, 362), (283, 289, 358, 356), (370, 371, 367, 366), (379, 368, 383, 385), (372, 373, 369, 368), (374, 366, 386, 388), (366, 367, 368, 369), (373, 372, 371, 370), (377, 376, 374, 375), (370, 366, 374, 376), (369, 373, 377, 375), (373, 370, 376, 377), (380, 381, 379, 378), (371, 372, 381, 380), (372, 368, 379, 381), (367, 371, 380, 378), (384, 385, 393, 392), (378, 379, 385, 384), (367, 378, 384, 382), (368, 367, 382, 383), (388, 386, 394, 396), (375, 374, 388, 389), (366, 369, 387, 386), (369, 375, 389, 387), (391, 390, 392, 393), (394, 395, 397, 396), (386, 387, 395, 394), (385, 383, 391, 393), (387, 389, 397, 395), (390, 394, 386, 382), (382, 384, 392, 390), (389, 388, 396, 397), (382, 386, 387, 383), (390, 394, 395, 391), (395, 391, 383, 387), (402, 403, 399, 398), (411, 400, 415, 417), (404, 405, 401, 400), (406, 398, 418, 420), (398, 399, 400, 401), (405, 404, 403, 402), (409, 408, 406, 407), (402, 398, 406, 408), (401, 405, 409, 407), (405, 402, 408, 409), (412, 413, 411, 410), (403, 404, 413, 412), (404, 400, 411, 413), (399, 403, 412, 410), (416, 417, 425, 424), (410, 411, 417, 416), (399, 410, 416, 414), (400, 399, 414, 415), (420, 418, 426, 428), (407, 406, 420, 421), (398, 401, 419, 418), (401, 407, 421, 419), (423, 422, 424, 425), (426, 427, 429, 428), (418, 419, 427, 426), (417, 415, 423, 425), (419, 421, 429, 427), (422, 426, 418, 414), (414, 416, 424, 422), (421, 420, 428, 429), (414, 418, 419, 415), (422, 426, 427, 423), (427, 423, 415, 419), (434, 435, 431, 430), (443, 432, 447, 449), (436, 437, 433, 432), (438, 430, 450, 452), (430, 431, 432, 433), (437, 436, 435, 434), (441, 440, 438, 439), (434, 430, 438, 440), (433, 437, 441, 439), (437, 434, 440, 441), (444, 445, 443, 442), (435, 436, 445, 444), (436, 432, 443, 445), (431, 435, 444, 442), (448, 449, 457, 456), (442, 443, 449, 448), (431, 442, 448, 446), (432, 431, 446, 447), (452, 450, 458, 460), (439, 438, 452, 453), (430, 433, 451, 450), (433, 439, 453, 451), (455, 454, 456, 457), (458, 459, 461, 460), (450, 451, 459, 458), (449, 447, 455, 457), (451, 453, 461, 459), (454, 458, 450, 446), (446, 448, 456, 454), (453, 452, 460, 461), (446, 450, 451, 447), (454, 458, 459, 455), (459, 455, 447, 451), (466, 467, 463, 462), (475, 464, 479, 481), (468, 469, 465, 464), (470, 462, 482, 484), (462, 463, 464, 465), (469, 468, 467, 466), (473, 472, 470, 471), (466, 462, 470, 472), (465, 469, 473, 471), (469, 466, 472, 473), (476, 477, 475, 474), (467, 468, 477, 476), (468, 464, 475, 477), (463, 467, 476, 474), (480, 481, 489, 488), (474, 475, 481, 480), (463, 474, 480, 478), (464, 463, 478, 479), (484, 482, 490, 492), (471, 470, 484, 485), (462, 465, 483, 482), (465, 471, 485, 483), (487, 486, 488, 489), (490, 491, 493, 492), (482, 483, 491, 490), (481, 479, 487, 489), (483, 485, 493, 491), (486, 490, 482, 478), (478, 480, 488, 486), (485, 484, 492, 493), (478, 482, 483, 479), (486, 490, 491, 487), (491, 487, 479, 483), (498, 499, 495, 494), (507, 496, 511, 513), (500, 501, 497, 496), (502, 494, 514, 516), (494, 495, 496, 497), (501, 500, 499, 498), (505, 504, 502, 503), (498, 494, 502, 504), (497, 501, 505, 503), (501, 498, 504, 505), (508, 509, 507, 506), (499, 500, 509, 508), (500, 496, 507, 509), (495, 499, 508, 506), (512, 513, 521, 520), (506, 507, 513, 512), (495, 506, 512, 510), (496, 495, 510, 511), (516, 514, 522, 524), (503, 502, 516, 517), (494, 497, 515, 514), (497, 503, 517, 515), (519, 518, 520, 521), (522, 523, 525, 524), (514, 515, 523, 522), (513, 511, 519, 521), (515, 517, 525, 523), (518, 522, 514, 510), (510, 512, 520, 518), (517, 516, 524, 525), (510, 514, 515, 511), (518, 522, 523, 519), (523, 519, 511, 515), (530, 531, 527, 526), (539, 528, 543, 545), (532, 533, 529, 528), (534, 526, 546, 548), (526, 527, 528, 529), (533, 532, 531, 530), (537, 536, 534, 535), (530, 526, 534, 536), (529, 533, 537, 535), (533, 530, 536, 537), (540, 541, 539, 538), (531, 532, 541, 540), (532, 528, 539, 541), (527, 531, 540, 538), (544, 545, 553, 552), (538, 539, 545, 544), (527, 538, 544, 542), (528, 527, 542, 543), (548, 546, 554, 556), (535, 534, 548, 549), (526, 529, 547, 546), (529, 535, 549, 547), (551, 550, 552, 553), (554, 555, 557, 556), (546, 547, 555, 554), (545, 543, 551, 553), (547, 549, 557, 555), (550, 554, 546, 542), (542, 544, 552, 550), (549, 548, 556, 557), (542, 546, 547, 543), (550, 554, 555, 551), (555, 551, 543, 547)])
me_cube_004.polygons.foreach_set('material_index', [0, 0, 0, 0, 0, 0, 0, 0, 0, 0, 0, 0, 0, 0, 0, 0, 0, 0, 0, 0, 0, 0, 0, 0, 0, 0, 0, 0, 0, 0, 0, 0, 0, 0, 0, 0, 0, 0, 0, 0, 0, 0, 0, 0, 0, 0, 0, 0, 0, 0, 0, 0, 0, 0, 0, 0, 0, 0, 0, 0, 0, 0, 0, 0, 0, 0, 0, 0, 0, 0, 0, 0, 0, 0, 0, 0, 0, 0, 0, 0, 0, 0, 0, 0, 0, 0, 0, 0, 0, 0, 0, 0, 0, 0, 0, 0, 0, 0, 0, 0, 0, 0, 0, 0, 0, 0, 0, 0, 0, 0, 0, 0, 0, 0, 0, 0, 0, 0, 0, 0, 0, 0, 0, 0, 0, 0, 0, 0, 0, 0, 0, 0, 0, 0, 0, 0, 0, 0, 0, 0, 0, 0, 0, 0, 0, 0, 0, 0, 0, 0, 0, 0, 0, 0, 0, 0, 0, 0, 0, 0, 0, 0, 0, 0, 0, 0, 0, 0, 0, 0, 0, 0, 0, 0, 0, 0, 0, 0, 0, 0, 0, 0, 0, 0, 0, 0, 0, 0, 0, 0, 0, 0, 0, 0, 0, 0, 0, 0, 1, 1, 1, 1, 1, 1, 1, 1, 1, 1, 1, 1, 4, 1, 1, 4, 1, 1, 1, 1, 3, 3, 1, 2, 1, 2, 1, 2, 1, 2, 1, 2, 1, 2, 3, 3, 3, 3, 3, 3, 3, 3, 3, 3, 3, 3, 3, 3, 3, 3, 3, 3, 3, 3, 3, 3, 3, 3, 3, 3, 3, 3, 3, 3, 3, 3, 3, 3, 1, 1, 1, 1, 1, 1, 1, 1, 1, 1, 1, 1, 4, 1, 1, 4, 1, 1, 1, 1, 3, 3, 1, 2, 1, 2, 1, 2, 1, 2, 1, 2, 1, 2, 3, 3, 3, 3, 3, 3, 3, 3, 3, 3, 3, 3, 3, 3, 3, 3, 3, 3, 3, 3, 3, 3, 3, 3, 3, 3, 3, 3, 3, 3, 3, 3, 3, 3, 0, 0, 0, 0, 0, 0, 0, 0, 0, 0, 0, 0, 0, 0, 0, 0, 0, 0, 0, 0, 0, 0, 0, 0, 0, 0, 0, 0, 0, 0, 0, 0, 0, 0, 0, 0, 0, 0, 0, 0, 0, 0, 0, 0, 0, 0, 0, 0, 0, 0, 0, 0, 0, 0, 0, 0, 0, 0, 0, 0, 0, 0, 0, 0, 0, 0, 0, 0, 0, 0, 0, 0, 0, 0, 0, 0, 0, 0, 0, 0, 0, 0, 0, 0, 0, 0, 0, 0, 0, 0, 0, 0, 0, 0, 0, 0, 0, 0, 0, 0, 0, 0, 0, 0, 0, 0, 0, 0, 0, 0, 0, 0, 0, 0, 0, 0, 0, 0, 0, 0, 0, 0, 0, 0, 0, 0, 0, 0, 0, 0, 0, 0, 0, 0, 0, 0, 0, 0, 0, 0, 0, 0, 0, 0, 0, 0, 0, 0, 0, 0, 0, 0, 0, 0, 0, 0, 0, 0, 0, 0, 0, 0, 0, 0, 0, 0, 0, 0, 0, 0, 0, 0, 0, 0, 0, 0, 0, 0, 0, 0, 0, 0, 0, 0, 0, 0, 0, 0, 0, 0, 0, 0, 0, 0, 0, 0, 0, 0])
me_cube_004.materials.append(mat_holz)
me_cube_004.materials.append(mat_wand)
me_cube_004.materials.append(mat_fenster)
me_cube_004.materials.append(mat_dach)
me_cube_004.materials.append(mat_schwarz)
me_cube_004.use_remesh_preserve_volume = False
me_cube_004.use_remesh_preserve_attributes = False
me_cube_004.use_mirror_vertex_groups = False
me_cube_004.update()
me_plane_001 = bpy.data.meshes.new('Plane.001')
me_plane_001.from_pydata([(-1.724, 0.8792, 4.391), (-2.614, 0.8486, 2.602), (-1.726, -0.892, 4.395), (-2.616, -0.8631, 2.605), (-1.8, 0.2147, 4.513), (-1.798, -0.2272, 4.51), (-2.687, -0.1983, 2.72), (-2.69, 0.184, 2.724), (0.9695, -0.885, 0.04918), (-1.029, -0.8607, 0.04742), (0.9583, 0.8735, 0.06717), (-1.04, 0.8405, 0.06392), (1.029, -0.2197, -0.04742), (1.04, 0.2092, -0.06392), (-0.9583, 0.1763, -0.06717), (-0.9695, -0.1953, -0.04918)], [(5, 4), (7, 6), (13, 12), (15, 14)], [(6, 5, 2, 3), (1, 0, 4, 7), (14, 13, 10, 11), (9, 8, 12, 15)])
me_plane_001.materials.append(mat_licht)
me_plane_001.use_remesh_preserve_volume = False
me_plane_001.use_remesh_preserve_attributes = False
me_plane_001.use_mirror_vertex_groups = False
me_plane_001.update()
me_plane = bpy.data.meshes.new('Plane')
me_plane.from_pydata([(1.0, -1.0, 0.0), (-1.0, -1.0, 0.0), (1.0, 1.0, 0.0), (-1.0, 1.0, 0.0)], [], [(1, 0, 2, 3)])
me_plane.materials.append(mat_schnee)
me_plane.use_remesh_preserve_volume = False
me_plane.use_remesh_preserve_attributes = False
me_plane.use_mirror_vertex_groups = False
me_plane.update()
me_cube_010 = bpy.data.meshes.new('Cube.010')
me_cube_010.from_pydata([(1.0, -1.0, -1.017), (-1.0, -1.0, -1.017), (1.0, -1.0, 0.3762), (-1.0, -1.0, 0.3762), (0.0, -1.0, -1.017), (-5.364e-07, -1.0, 0.8762), (1.0, -1.0, -0.08333), (-1.0, -1.0, -0.08333), (-2.682e-07, -1.0, -0.08333), (-0.5, -1.0, -1.017), (0.5, -1.0, -1.017), (-0.5, -1.0, -0.08333), (0.5, -1.0, -0.08333), (1.0, -1.0, -0.5417), (0.5, -1.0, -0.5417), (-1.0, -1.0, -0.5417), (-0.5, -1.0, -0.5417)], [], [(8, 5, 3, 7, 11), (6, 2, 5, 8, 12), (14, 10, 0, 13), (16, 11, 7, 15), (9, 16, 15, 1), (12, 14, 13, 6), (14, 12, 8, 11, 16, 9, 4, 10)])
me_cube_010.polygons.foreach_set('material_index', [3, 3, 3, 3, 3, 3, 3])
me_cube_010.materials.append(mat_wand)
me_cube_010.materials.append(mat_fenster)
me_cube_010.materials.append(mat_dach)
me_cube_010.materials.append(mat_schwarz)
me_cube_010.use_remesh_preserve_volume = False
me_cube_010.use_remesh_preserve_attributes = False
me_cube_010.use_mirror_vertex_groups = False
me_cube_010.update()
me_cube_006 = bpy.data.meshes.new('Cube.006')
me_cube_006.from_pydata([(-24.08, -5.233, -1.0), (-24.08, -3.233, -1.0), (-22.08, -3.233, -1.0), (-22.08, -5.233, -1.0), (-24.08, -5.233, 1.0), (-24.08, -3.233, 1.0), (-22.08, -3.233, 1.0), (-22.08, -5.233, 1.0), (-24.08, -5.529, -1.0), (-22.08, -5.529, -1.0), (-24.08, -5.529, 1.0), (-22.08, -5.529, 1.0), (-24.08, -2.937, -1.0), (-22.08, -2.937, -1.0), (-24.08, -2.937, 1.0), (-22.08, -2.937, 1.0), (-24.08, -3.233, -13.8), (-22.08, -3.233, -13.8), (-24.08, -2.937, -13.8), (-22.08, -2.937, -13.8), (-24.08, -5.233, -13.8), (-22.08, -5.233, -13.8), (-24.08, -5.529, -13.8), (-22.08, -5.529, -13.8), (-24.08, -3.233, -15.93), (-22.08, -3.233, -15.93), (-24.08, -2.937, -15.93), (-22.08, -2.937, -15.93), (-24.08, -5.233, -15.93), (-22.08, -5.233, -15.93), (-24.08, -5.529, -15.93), (-22.08, -5.529, -15.93), (-24.08, -9.511, -1.0), (-24.08, -7.511, -1.0), (-22.08, -7.511, -1.0), (-22.08, -9.511, -1.0), (-24.08, -9.511, 1.0), (-24.08, -7.511, 1.0), (-22.08, -7.511, 1.0), (-22.08, -9.511, 1.0), (-24.08, -9.807, -1.0), (-22.08, -9.807, -1.0), (-24.08, -9.807, 1.0), (-22.08, -9.807, 1.0), (-24.08, -7.214, -1.0), (-22.08, -7.214, -1.0), (-24.08, -7.214, 1.0), (-22.08, -7.214, 1.0), (-24.08, -7.511, -13.8), (-22.08, -7.511, -13.8), (-24.08, -7.214, -13.8), (-22.08, -7.214, -13.8), (-24.08, -9.511, -13.8), (-22.08, -9.511, -13.8), (-24.08, -9.807, -13.8), (-22.08, -9.807, -13.8), (-24.08, -7.511, -15.93), (-22.08, -7.511, -15.93), (-24.08, -7.214, -15.93), (-22.08, -7.214, -15.93), (-24.08, -9.511, -15.93), (-22.08, -9.511, -15.93), (-24.08, -9.807, -15.93), (-22.08, -9.807, -15.93), (-24.08, -1.0, -1.0), (-24.08, 1.0, -1.0), (-22.08, 1.0, -1.0), (-22.08, -1.0, -1.0), (-24.08, -1.0, 1.0), (-24.08, 1.0, 1.0), (-22.08, 1.0, 1.0), (-22.08, -1.0, 1.0), (-24.08, -1.296, -1.0), (-22.08, -1.296, -1.0), (-24.08, -1.296, 1.0), (-22.08, -1.296, 1.0), (-24.08, 1.296, -1.0), (-22.08, 1.296, -1.0), (-24.08, 1.296, 1.0), (-22.08, 1.296, 1.0), (-24.08, 1.0, -13.8), (-22.08, 1.0, -13.8), (-24.08, 1.296, -13.8), (-22.08, 1.296, -13.8), (-24.08, -1.0, -13.8), (-22.08, -1.0, -13.8), (-24.08, -1.296, -13.8), (-22.08, -1.296, -13.8), (-24.08, 1.0, -15.93), (-22.08, 1.0, -15.93), (-24.08, 1.296, -15.93), (-22.08, 1.296, -15.93), (-24.08, -1.0, -15.93), (-22.08, -1.0, -15.93), (-24.08, -1.296, -15.93), (-22.08, -1.296, -15.93), (-1.0, -1.0, -1.0), (-1.0, 1.0, -1.0), (1.0, 1.0, -1.0), (1.0, -1.0, -1.0), (-1.0, -1.0, 1.0), (-1.0, 1.0, 1.0), (1.0, 1.0, 1.0), (1.0, -1.0, 1.0), (-1.0, -1.296, -1.0), (1.0, -1.296, -1.0), (-1.0, -1.296, 1.0), (1.0, -1.296, 1.0), (-1.0, 1.296, -1.0), (1.0, 1.296, -1.0), (-1.0, 1.296, 1.0), (1.0, 1.296, 1.0), (-1.0, 1.0, -13.8), (1.0, 1.0, -13.8), (-1.0, 1.296, -13.8), (1.0, 1.296, -13.8), (-1.0, -1.0, -13.8), (1.0, -1.0, -13.8), (-1.0, -1.296, -13.8), (1.0, -1.296, -13.8), (-1.0, 1.0, -15.93), (1.0, 1.0, -15.93), (-1.0, 1.296, -15.93), (1.0, 1.296, -15.93), (-1.0, -1.0, -15.93), (1.0, -1.0, -15.93), (-1.0, -1.296, -15.93), (1.0, -1.296, -15.93), (-1.0, -9.511, -1.0), (-1.0, -7.511, -1.0), (1.0, -7.511, -1.0), (1.0, -9.511, -1.0), (-1.0, -9.511, 1.0), (-1.0, -7.511, 1.0), (1.0, -7.511, 1.0), (1.0, -9.511, 1.0), (-1.0, -9.807, -1.0), (1.0, -9.807, -1.0), (-1.0, -9.807, 1.0), (1.0, -9.807, 1.0), (-1.0, -7.214, -1.0), (1.0, -7.214, -1.0), (-1.0, -7.214, 1.0), (1.0, -7.214, 1.0), (-1.0, -7.511, -13.8), (1.0, -7.511, -13.8), (-1.0, -7.214, -13.8), (1.0, -7.214, -13.8), (-1.0, -9.511, -13.8), (1.0, -9.511, -13.8), (-1.0, -9.807, -13.8), (1.0, -9.807, -13.8), (-1.0, -7.511, -15.93), (1.0, -7.511, -15.93), (-1.0, -7.214, -15.93), (1.0, -7.214, -15.93), (-1.0, -9.511, -15.93), (1.0, -9.511, -15.93), (-1.0, -9.807, -15.93), (1.0, -9.807, -15.93), (-1.0, -5.233, -1.0), (-1.0, -3.233, -1.0), (1.0, -3.233, -1.0), (1.0, -5.233, -1.0), (-1.0, -5.233, 1.0), (-1.0, -3.233, 1.0), (1.0, -3.233, 1.0), (1.0, -5.233, 1.0), (-1.0, -5.529, -1.0), (1.0, -5.529, -1.0), (-1.0, -5.529, 1.0), (1.0, -5.529, 1.0), (-1.0, -2.937, -1.0), (1.0, -2.937, -1.0), (-1.0, -2.937, 1.0), (1.0, -2.937, 1.0), (-1.0, -3.233, -13.8), (1.0, -3.233, -13.8), (-1.0, -2.937, -13.8), (1.0, -2.937, -13.8), (-1.0, -5.233, -13.8), (1.0, -5.233, -13.8), (-1.0, -5.529, -13.8), (1.0, -5.529, -13.8), (-1.0, -3.233, -15.93), (1.0, -3.233, -15.93), (-1.0, -2.937, -15.93), (1.0, -2.937, -15.93), (-1.0, -5.233, -15.93), (1.0, -5.233, -15.93), (-1.0, -5.529, -15.93), (1.0, -5.529, -15.93)], [], [(4, 5, 1, 0), (13, 2, 17, 19), (6, 7, 3, 2), (8, 0, 20, 22), (0, 1, 2, 3), (7, 6, 5, 4), (11, 10, 8, 9), (4, 0, 8, 10), (3, 7, 11, 9), (7, 4, 10, 11), (14, 15, 13, 12), (5, 6, 15, 14), (6, 2, 13, 15), (1, 5, 14, 12), (18, 19, 27, 26), (12, 13, 19, 18), (1, 12, 18, 16), (2, 1, 16, 17), (22, 20, 28, 30), (9, 8, 22, 23), (0, 3, 21, 20), (3, 9, 23, 21), (25, 24, 26, 27), (28, 29, 31, 30), (20, 21, 29, 28), (19, 17, 25, 27), (21, 23, 31, 29), (24, 28, 20, 16), (16, 18, 26, 24), (23, 22, 30, 31), (16, 20, 21, 17), (24, 28, 29, 25), (29, 25, 17, 21), (36, 37, 33, 32), (45, 34, 49, 51), (38, 39, 35, 34), (40, 32, 52, 54), (32, 33, 34, 35), (39, 38, 37, 36), (43, 42, 40, 41), (36, 32, 40, 42), (35, 39, 43, 41), (39, 36, 42, 43), (46, 47, 45, 44), (37, 38, 47, 46), (38, 34, 45, 47), (33, 37, 46, 44), (50, 51, 59, 58), (44, 45, 51, 50), (33, 44, 50, 48), (34, 33, 48, 49), (54, 52, 60, 62), (41, 40, 54, 55), (32, 35, 53, 52), (35, 41, 55, 53), (57, 56, 58, 59), (60, 61, 63, 62), (52, 53, 61, 60), (51, 49, 57, 59), (53, 55, 63, 61), (56, 60, 52, 48), (48, 50, 58, 56), (55, 54, 62, 63), (48, 52, 53, 49), (56, 60, 61, 57), (61, 57, 49, 53), (68, 69, 65, 64), (77, 66, 81, 83), (70, 71, 67, 66), (72, 64, 84, 86), (64, 65, 66, 67), (71, 70, 69, 68), (75, 74, 72, 73), (68, 64, 72, 74), (67, 71, 75, 73), (71, 68, 74, 75), (78, 79, 77, 76), (69, 70, 79, 78), (70, 66, 77, 79), (65, 69, 78, 76), (82, 83, 91, 90), (76, 77, 83, 82), (65, 76, 82, 80), (66, 65, 80, 81), (86, 84, 92, 94), (73, 72, 86, 87), (64, 67, 85, 84), (67, 73, 87, 85), (89, 88, 90, 91), (92, 93, 95, 94), (84, 85, 93, 92), (83, 81, 89, 91), (85, 87, 95, 93), (88, 92, 84, 80), (80, 82, 90, 88), (87, 86, 94, 95), (80, 84, 85, 81), (88, 92, 93, 89), (93, 89, 81, 85), (100, 101, 97, 96), (109, 98, 113, 115), (102, 103, 99, 98), (104, 96, 116, 118), (96, 97, 98, 99), (103, 102, 101, 100), (107, 106, 104, 105), (100, 96, 104, 106), (99, 103, 107, 105), (103, 100, 106, 107), (110, 111, 109, 108), (101, 102, 111, 110), (102, 98, 109, 111), (97, 101, 110, 108), (114, 115, 123, 122), (108, 109, 115, 114), (97, 108, 114, 112), (98, 97, 112, 113), (118, 116, 124, 126), (105, 104, 118, 119), (96, 99, 117, 116), (99, 105, 119, 117), (121, 120, 122, 123), (124, 125, 127, 126), (116, 117, 125, 124), (115, 113, 121, 123), (117, 119, 127, 125), (120, 124, 116, 112), (112, 114, 122, 120), (119, 118, 126, 127), (112, 116, 117, 113), (120, 124, 125, 121), (125, 121, 113, 117), (132, 133, 129, 128), (141, 130, 145, 147), (134, 135, 131, 130), (136, 128, 148, 150), (128, 129, 130, 131), (135, 134, 133, 132), (139, 138, 136, 137), (132, 128, 136, 138), (131, 135, 139, 137), (135, 132, 138, 139), (142, 143, 141, 140), (133, 134, 143, 142), (134, 130, 141, 143), (129, 133, 142, 140), (146, 147, 155, 154), (140, 141, 147, 146), (129, 140, 146, 144), (130, 129, 144, 145), (150, 148, 156, 158), (137, 136, 150, 151), (128, 131, 149, 148), (131, 137, 151, 149), (153, 152, 154, 155), (156, 157, 159, 158), (148, 149, 157, 156), (147, 145, 153, 155), (149, 151, 159, 157), (152, 156, 148, 144), (144, 146, 154, 152), (151, 150, 158, 159), (144, 148, 149, 145), (152, 156, 157, 153), (157, 153, 145, 149), (164, 165, 161, 160), (173, 162, 177, 179), (166, 167, 163, 162), (168, 160, 180, 182), (160, 161, 162, 163), (167, 166, 165, 164), (171, 170, 168, 169), (164, 160, 168, 170), (163, 167, 171, 169), (167, 164, 170, 171), (174, 175, 173, 172), (165, 166, 175, 174), (166, 162, 173, 175), (161, 165, 174, 172), (178, 179, 187, 186), (172, 173, 179, 178), (161, 172, 178, 176), (162, 161, 176, 177), (182, 180, 188, 190), (169, 168, 182, 183), (160, 163, 181, 180), (163, 169, 183, 181), (185, 184, 186, 187), (188, 189, 191, 190), (180, 181, 189, 188), (179, 177, 185, 187), (181, 183, 191, 189), (184, 188, 180, 176), (176, 178, 186, 184), (183, 182, 190, 191), (176, 180, 181, 177), (184, 188, 189, 185), (189, 185, 177, 181)])
me_cube_006.materials.append(mat_holz)
me_cube_006.use_remesh_preserve_volume = False
me_cube_006.use_remesh_preserve_attributes = False
me_cube_006.use_mirror_vertex_groups = False
me_cube_006.update()
me_cube_003 = bpy.data.meshes.new('Cube.003')
me_cube_003.from_pydata([(-1.0, -1.0, -1.0), (-1.0, 1.0, -1.0), (1.0, 1.0, -1.0), (1.0, -1.0, -1.0), (-1.0, -1.0, 1.0), (-1.0, 1.0, 1.0), (1.0, 1.0, 1.0), (1.0, -1.0, 1.0)], [], [(4, 5, 1, 0), (5, 6, 2, 1), (6, 7, 3, 2), (7, 4, 0, 3), (0, 1, 2, 3), (7, 6, 5, 4)])
me_cube_003.materials.append(mat_holz)
me_cube_003.use_remesh_preserve_volume = False
me_cube_003.use_remesh_preserve_attributes = False
me_cube_003.use_mirror_vertex_groups = False
me_cube_003.update()
me_cube_002 = bpy.data.meshes.new('Cube.002')
me_cube_002.from_pydata([(-1.0, -1.0, -1.0), (-1.0, 1.0, -1.0), (1.0, 1.0, -1.0), (1.0, -1.0, -1.0), (-1.0, -1.0, 1.0), (-1.0, 1.0, 1.0), (1.0, 1.0, 1.0), (1.0, -1.0, 1.0)], [], [(4, 5, 1, 0), (5, 6, 2, 1), (6, 7, 3, 2), (7, 4, 0, 3), (0, 1, 2, 3), (7, 6, 5, 4)])
me_cube_002.materials.append(mat_holz)
me_cube_002.use_remesh_preserve_volume = False
me_cube_002.use_remesh_preserve_attributes = False
me_cube_002.use_mirror_vertex_groups = False
me_cube_002.update()
me_cube_001 = bpy.data.meshes.new('Cube.001')
me_cube_001.from_pydata([(-0.992, -1.0, -1.0), (-0.992, 1.0, -1.0), (1.0, 1.0, -1.0), (1.0, -1.0, -1.0), (-0.992, -1.0, 1.0), (-0.992, 1.0, 1.0), (1.0, 1.0, 1.0), (1.0, -1.0, 1.0), (-0.842, 1.0, 1.0), (-0.842, 1.0, -1.0), (-0.842, -1.0, 1.0), (-0.842, -1.0, -1.0), (0.8613, 1.0, 1.0), (0.8613, -1.0, -1.0), (0.8613, 1.0, -1.0), (0.8613, -1.0, 1.0), (-0.992, -1.0, -21.8), (-0.992, 1.0, -21.8), (-0.842, 1.0, -21.8), (-0.842, -1.0, -21.8), (1.0, 1.0, -21.8), (1.0, -1.0, -21.8), (0.8613, -1.0, -21.8), (0.8613, 1.0, -21.8)], [], [(4, 5, 1, 0), (12, 6, 2, 14), (6, 7, 3, 2), (10, 4, 0, 11), (13, 14, 23, 22), (10, 8, 5, 4), (5, 8, 9, 1), (15, 10, 11, 13), (9, 11, 19, 18), (15, 12, 8, 10), (8, 12, 14, 9), (11, 9, 14, 13), (7, 15, 13, 3), (7, 6, 12, 15), (16, 17, 18, 19), (1, 9, 18, 17), (0, 1, 17, 16), (11, 0, 16, 19), (22, 23, 20, 21), (3, 13, 22, 21), (14, 2, 20, 23), (2, 3, 21, 20)])
me_cube_001.materials.append(mat_holz)
me_cube_001.use_remesh_preserve_volume = False
me_cube_001.use_remesh_preserve_attributes = False
me_cube_001.use_mirror_vertex_groups = False
me_cube_001.update()
me_cube = bpy.data.meshes.new('Cube')
me_cube.from_pydata([(1.0, 1.503, -1.0), (1.0, -1.0, -1.0), (-1.0, -1.0, -1.0), (-1.0, 1.503, -1.0), (1.0, 1.503, 0.3333), (1.0, -1.0, 0.3333), (-1.0, -1.0, 0.3333), (-1.0, 1.503, 0.3333), (1.788e-07, 1.503, -1.0), (0.0, -1.0, -1.0), (2.384e-07, 1.503, 0.8333), (-5.364e-07, -1.0, 0.8333), (1.0, 1.503, -0.08333), (1.0, -1.0, -0.08333), (-1.0, -1.0, -0.08333), (-1.0, 1.503, -0.08333), (-2.682e-07, -1.0, -0.08333), (2.086e-07, 1.503, -0.08333), (-0.5, -1.0, -1.0), (0.5, -1.0, -1.0), (-0.5, -1.0, -0.08333), (0.5, -1.0, -0.08333), (1.0, -0.4286, -0.5417), (1.0, -0.1429, -0.5417), (1.0, 0.1429, -0.5417), (1.0, 0.4286, -0.5417), (1.0, 0.7143, -0.5417), (-1.0, 0.7143, -0.5417), (-1.0, 0.4286, -0.5417), (-1.0, 0.1429, -0.5417), (-1.0, -0.1429, -0.5417), (-1.0, -0.4286, -0.5417), (-1.0, -0.7143, -0.5417), (1.0, -1.0, -0.5417), (0.5, -1.0, -0.5417), (-1.0, -1.0, -0.5417), (-0.5, -1.0, -0.5417), (1.937e-07, 1.503, -0.5417), (-1.0, 1.503, -0.5417), (1.0, 1.503, -0.5417), (1.0, 0.7143, -0.08333), (1.0, 0.4286, -0.08333), (1.0, 0.1429, -0.08333), (1.0, -0.1429, -0.08333), (1.0, -0.4286, -0.08333), (1.0, -0.7143, -0.08333), (-1.0, -0.7143, -0.08333), (-1.0, -0.4286, -0.08333), (-1.0, -0.1429, -0.08333), (-1.0, 0.1429, -0.08333), (-1.0, 0.4286, -0.08333), (-1.0, 0.7143, -0.08333), (1.0, -0.7143, -0.5417), (1.0, 1.503, 0.4333), (1.0, -1.0, 0.4333), (-1.0, -1.0, 0.4333), (-1.0, 1.503, 0.4333), (2.384e-07, 1.503, 0.9333), (-5.364e-07, -1.0, 0.9333), (1.1, 1.503, 0.29), (1.1, -1.0, 0.29), (1.1, 1.503, 0.39), (1.1, -1.0, 0.39), (-1.1, -1.0, 0.29), (-1.1, 1.503, 0.29), (-1.1, -1.0, 0.39), (-1.1, 1.503, 0.39), (1.0, -1.04, 0.3333), (-1.0, -1.04, 0.3333), (-5.629e-07, -1.04, 0.8333), (1.0, -1.04, 0.4333), (-1.0, -1.04, 0.4333), (-5.629e-07, -1.04, 0.9333), (1.1, -1.04, 0.29), (1.1, -1.04, 0.39), (-1.1, -1.04, 0.29), (-1.1, -1.04, 0.39), (1.0, 1.543, 0.3333), (-1.0, 1.543, 0.3333), (2.533e-07, 1.543, 0.8333), (1.0, 1.543, 0.4333), (-1.0, 1.543, 0.4333), (2.533e-07, 1.543, 0.9333), (1.1, 1.543, 0.29), (1.1, 1.543, 0.39), (-1.1, 1.543, 0.29), (-1.1, 1.543, 0.39)], [], [(16, 11, 6, 14, 20), (37, 8, 3, 38), (13, 5, 11, 16, 21), (39, 0, 8, 37), (27, 51, 15, 38), (34, 19, 1, 33), (10, 17, 15, 7), (4, 12, 17, 10), (52, 45, 13, 33), (36, 20, 14, 35), (27, 38, 3, 2, 35, 32, 31, 30, 29, 28), (39, 26, 25, 24, 23, 22, 52, 33, 1, 0), (9, 8, 0, 1, 19), (18, 36, 35, 2), (21, 34, 33, 13), (8, 9, 18, 2, 3), (12, 39, 37, 17), (17, 37, 38, 15), (46, 14, 6, 7, 15, 51, 50, 49, 48, 47), (40, 12, 4, 5, 13, 45, 44, 43, 42, 41), (64, 66, 86, 85), (5, 60, 73, 67), (35, 14, 46, 32), (32, 46, 47, 31), (31, 47, 48, 30), (30, 48, 49, 29), (29, 49, 50, 28), (28, 50, 51, 27), (39, 12, 40, 26), (26, 40, 41, 25), (25, 41, 42, 24), (24, 42, 43, 23), (23, 43, 44, 22), (22, 44, 45, 52), (57, 58, 54, 53), (58, 57, 56, 55), (55, 65, 76, 71), (56, 57, 82, 81), (60, 62, 74, 73), (10, 7, 78, 79), (60, 59, 61, 62), (53, 54, 62, 61), (5, 4, 59, 60), (66, 56, 81, 86), (64, 63, 65, 66), (55, 56, 66, 65), (11, 5, 67, 69), (7, 6, 63, 64), (70, 67, 73, 74), (68, 69, 72, 71), (69, 67, 70, 72), (68, 71, 76, 75), (6, 11, 69, 68), (63, 6, 68, 75), (65, 63, 75, 76), (58, 55, 71, 72), (62, 54, 70, 74), (54, 58, 72, 70), (77, 79, 82, 80), (81, 78, 85, 86), (79, 78, 81, 82), (77, 80, 84, 83), (57, 53, 80, 82), (53, 61, 84, 80), (61, 59, 83, 84), (7, 64, 85, 78), (59, 4, 77, 83), (4, 10, 79, 77)])
me_cube.polygons.foreach_set('material_index', [0, 0, 0, 0, 0, 0, 0, 0, 0, 0, 0, 0, 3, 0, 0, 3, 0, 0, 0, 0, 2, 2, 0, 1, 0, 1, 0, 1, 0, 1, 0, 1, 0, 1, 2, 2, 2, 2, 2, 2, 2, 2, 2, 2, 2, 2, 2, 2, 2, 2, 2, 2, 2, 2, 2, 2, 2, 2, 2, 2, 2, 2, 2, 2, 2, 2, 2, 2])
me_cube.materials.append(mat_wand)
me_cube.materials.append(mat_fenster)
me_cube.materials.append(mat_dach)
me_cube.materials.append(mat_schwarz)
me_cube.use_remesh_preserve_volume = False
me_cube.use_remesh_preserve_attributes = False
me_cube.use_mirror_vertex_groups = False
me_cube.update()

# ---- objects
ob_fenster_001 = bpy.data.objects.new('Fenster.001', me_cube_004)
ob_lampen = bpy.data.objects.new('Lampen', me_plane_001)
ob_boden = bpy.data.objects.new('Boden', me_plane)
ob_schwarze_wand = bpy.data.objects.new('Schwarze Wand', me_cube_010)
ob_fenster = bpy.data.objects.new('Fenster', me_cube_006)
ob_t_r_links = bpy.data.objects.new('Tür links', me_cube_003)
ob_t_r_rechts = bpy.data.objects.new('Tür rechts', me_cube_002)
ob_t_rrahmen = bpy.data.objects.new('Türrahmen', me_cube_001)
ob_w_nde_und_dach = bpy.data.objects.new('Wände und Dach', me_cube)
ob_lamp = bpy.data.objects.new('Lamp', light_lamp)
ob_camera = bpy.data.objects.new('Camera', cam_camera)

# ---- transforms, parenting, visibility, modifiers, constraints
ob_fenster_001.location = (7.744, 4.872, 2.75)
ob_fenster_001.rotation_euler = (0.0, -0.0, -1.571)
ob_fenster_001.scale = (0.25, 0.675, 0.09375)
ob_fenster_001.lineart.crease_threshold = 0.0
ob_lampen.location = (2.115, 1.432, 2.247)
ob_lampen.rotation_euler = (1.205e-07, -1.016, -2.166e-07)
ob_lampen.scale = (1.0, 2.719, 1.0)
ob_lampen.hide_viewport = True
ob_lampen.hide_select = True
ob_lampen.hide_render = True
ob_lampen.lineart.crease_threshold = 0.0
ob_boden.location = (0.0, 0.0, -0.001)
ob_boden.scale = (11.82, 11.82, 11.82)
ob_boden.lineart.crease_threshold = 0.0
ob_schwarze_wand.location = (0.0, 3.651, 3.0)
ob_schwarze_wand.scale = (3.0, 5.0, 3.0)
ob_schwarze_wand.lock_rotations_4d = False
ob_schwarze_wand.empty_display_type = 'ARROWS'
ob_schwarze_wand.lineart.crease_threshold = 0.0
ob_fenster.location = (2.897, 2.857, 2.75)
ob_fenster.scale = (0.25, 0.675, 0.09375)
ob_fenster.lineart.crease_threshold = 0.0
ob_t_r_links.location = (-1.917, -5.624, 1.32)
ob_t_r_links.rotation_euler = (0.0, -0.0, -2.269)
ob_t_r_links.scale = (0.6562, 0.125, 1.25)
ob_t_r_links.lineart.crease_threshold = 0.0
ob_t_r_rechts.location = (1.953, -5.624, 1.32)
ob_t_r_rechts.rotation_euler = (0.0, -0.0, 2.269)
ob_t_r_rechts.scale = (0.6562, 0.125, 1.25)
ob_t_r_rechts.lineart.crease_threshold = 0.0
ob_t_rrahmen.location = (0.0, -5.0, 2.75)
ob_t_rrahmen.scale = (1.562, 0.125, 0.125)
ob_t_rrahmen.lineart.crease_threshold = 0.0
ob_w_nde_und_dach.location = (0.0, 0.0, 3.0)
ob_w_nde_und_dach.scale = (3.0, 5.0, 3.0)
ob_w_nde_und_dach.lock_rotations_4d = False
ob_w_nde_und_dach.empty_display_type = 'ARROWS'
ob_w_nde_und_dach.lineart.crease_threshold = 0.0
ob_lamp.location = (8.362, 1.005, 3.283)
ob_lamp.rotation_euler = (0.6503, 0.05522, 1.866)
ob_lamp.lock_rotations_4d = False
ob_lamp.empty_display_type = 'ARROWS'
ob_lamp.color = (0.0, 0.0, 0.0, 0.0)
ob_lamp.hide_viewport = True
ob_lamp.hide_select = True
ob_lamp.hide_render = True
ob_lamp.lineart.crease_threshold = 0.0
ob_camera.location = (7.481, -6.508, 5.344)
ob_camera.rotation_euler = (1.109, 0.01082, 0.8149)
ob_camera.lock_rotations_4d = False
ob_camera.empty_display_type = 'ARROWS'
ob_camera.color = (0.0, 0.0, 0.0, 0.0)
ob_camera.hide_viewport = True
ob_camera.hide_select = True
ob_camera.hide_render = True
ob_camera.display_type = 'WIRE'
ob_camera.lineart.crease_threshold = 0.0

# ---- collection membership
col_collection_1.objects.link(ob_fenster_001)
col_collection_1.objects.link(ob_lampen)
col_collection_1.objects.link(ob_boden)
col_collection_1.objects.link(ob_schwarze_wand)
col_collection_1.objects.link(ob_fenster)
col_collection_1.objects.link(ob_t_r_links)
col_collection_1.objects.link(ob_t_r_rechts)
col_collection_1.objects.link(ob_t_rrahmen)
col_collection_1.objects.link(ob_w_nde_und_dach)
col_collection_1.objects.link(ob_lamp)
col_collection_1.objects.link(ob_camera)

# ---- scene / render settings (as saved in the file)
scene.camera = ob_camera
scene.frame_start = 1; scene.frame_end = 250; scene.frame_set(249)
scene.render.engine = 'CYCLES'
scene.render.image_settings.color_mode = 'RGB'
scene.render.image_settings.compression = 90
scene.render.resolution_percentage = 50
scene.render.dither_intensity = 0.0
scene.cycles.use_denoising = False
scene.cycles.samples = 10
scene.cycles.sampling_pattern = 'TABULATED_SOBOL'
scene.cycles.light_sampling_threshold = 0.0
scene.cycles.use_adaptive_sampling = False
scene.cycles.use_light_tree = False
scene.cycles.blur_glossy = 0.0
scene.cycles.volume_bounces = 1
scene.cycles.pixel_filter_type = 'GAUSSIAN'
scene.cycles.sample_clamp_indirect = 0.0
scene.view_settings.view_transform = 'Standard'
bpy.context.view_layer.update()
